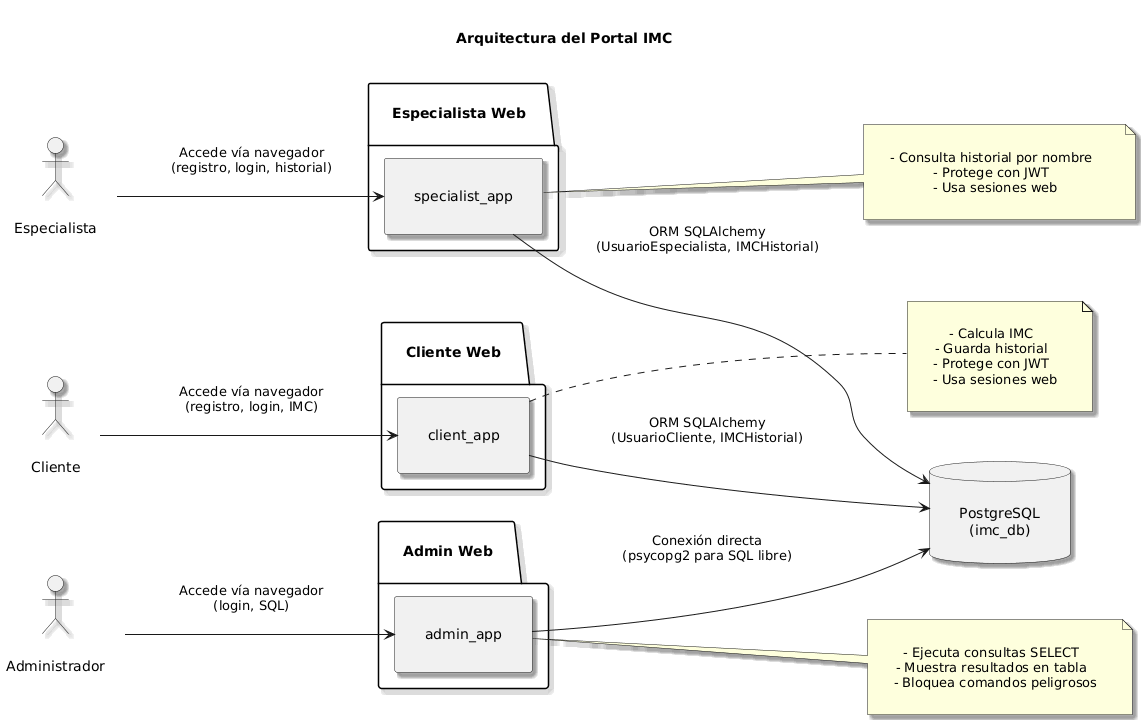

The diagram above was rendered by PlantUML. Its source (embedded in the PNG):
@startuml
left to right direction

skinparam componentStyle rectangle
skinparam shadowing true
skinparam defaultTextAlignment center
skinparam padding 20
skinparam nodeMargin 30
skinparam ranksep 50
skinparam nodesep 50

title Arquitectura del Portal IMC

actor Cliente
actor Especialista
actor Administrador

Cliente -[#white]> Cliente
Especialista -[#white]> Especialista
Administrador -[#white]> Administrador

package "Cliente Web" {
  [client_app] as ClientApp
}

package "Especialista Web" {
  [specialist_app] as SpecialistApp
}

package "Admin Web" {
  [admin_app] as AdminApp
}

database "PostgreSQL\n(imc_db)" as DB

Cliente --> ClientApp : Accede vía navegador\n(registro, login, IMC)
Especialista --> SpecialistApp : Accede vía navegador\n(registro, login, historial)
Administrador --> AdminApp : Accede vía navegador\n(login, SQL)

ClientApp --> DB : ORM SQLAlchemy\n(UsuarioCliente, IMCHistorial)
SpecialistApp --> DB : ORM SQLAlchemy\n(UsuarioEspecialista, IMCHistorial)
AdminApp --> DB : Conexión directa\n(psycopg2 para SQL libre)

note right of ClientApp
- Calcula IMC  
- Guarda historial  
- Protege con JWT  
- Usa sesiones web
end note

note right of SpecialistApp
- Consulta historial por nombre  
- Protege con JWT  
- Usa sesiones web
end note

note right of AdminApp
- Ejecuta consultas SELECT  
- Muestra resultados en tabla  
- Bloquea comandos peligrosos
end note
@enduml